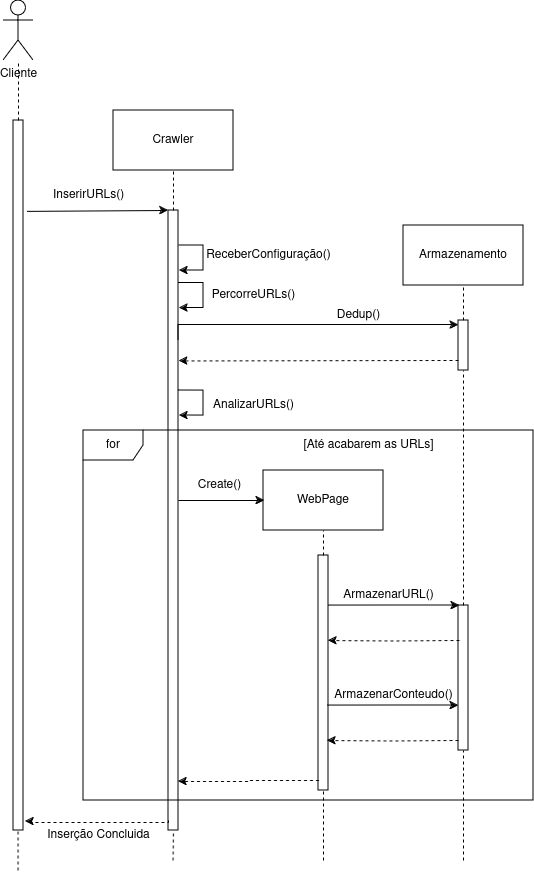

The diagram above was exported from draw.io. Its source (the exported page's mxGraphModel, read from the mxfile embedded in the PNG):
<mxGraphModel dx="1434" dy="790" grid="1" gridSize="10" guides="1" tooltips="1" connect="1" arrows="1" fold="1" page="1" pageScale="1" pageWidth="827" pageHeight="1169" math="0" shadow="0">
  <root>
    <mxCell id="0" />
    <mxCell id="1" parent="0" />
    <mxCell id="OWMyHbisK6rjn01nRb4A-1" value="Cliente" style="shape=umlActor;verticalLabelPosition=bottom;verticalAlign=top;html=1;outlineConnect=0;" parent="1" vertex="1">
      <mxGeometry x="210" y="80" width="30" height="60" as="geometry" />
    </mxCell>
    <mxCell id="OWMyHbisK6rjn01nRb4A-2" value="Crawler" style="rounded=0;whiteSpace=wrap;html=1;" parent="1" vertex="1">
      <mxGeometry x="320" y="190" width="120" height="60" as="geometry" />
    </mxCell>
    <mxCell id="OWMyHbisK6rjn01nRb4A-7" value="" style="whiteSpace=wrap;html=1;" parent="1" vertex="1">
      <mxGeometry x="220" y="200" width="10" height="710" as="geometry" />
    </mxCell>
    <mxCell id="OWMyHbisK6rjn01nRb4A-9" value="" style="endArrow=none;dashed=1;html=1;rounded=0;exitX=0.5;exitY=0;exitDx=0;exitDy=0;" parent="1" source="OWMyHbisK6rjn01nRb4A-7" target="OWMyHbisK6rjn01nRb4A-1" edge="1">
      <mxGeometry width="50" height="50" relative="1" as="geometry">
        <mxPoint x="330" y="440" as="sourcePoint" />
        <mxPoint x="230" y="160" as="targetPoint" />
      </mxGeometry>
    </mxCell>
    <mxCell id="OWMyHbisK6rjn01nRb4A-20" style="edgeStyle=orthogonalEdgeStyle;rounded=0;orthogonalLoop=1;jettySize=auto;html=1;" parent="1" source="OWMyHbisK6rjn01nRb4A-10" edge="1">
      <mxGeometry relative="1" as="geometry">
        <mxPoint x="386" y="350" as="targetPoint" />
        <Array as="points">
          <mxPoint x="410" y="325" />
          <mxPoint x="410" y="350" />
        </Array>
      </mxGeometry>
    </mxCell>
    <mxCell id="OWMyHbisK6rjn01nRb4A-10" value="" style="whiteSpace=wrap;html=1;" parent="1" vertex="1">
      <mxGeometry x="375" y="290" width="10" height="620" as="geometry" />
    </mxCell>
    <mxCell id="OWMyHbisK6rjn01nRb4A-11" value="" style="endArrow=none;dashed=1;html=1;rounded=0;exitX=0.5;exitY=0;exitDx=0;exitDy=0;entryX=0.5;entryY=1;entryDx=0;entryDy=0;" parent="1" source="OWMyHbisK6rjn01nRb4A-10" target="OWMyHbisK6rjn01nRb4A-2" edge="1">
      <mxGeometry width="50" height="50" relative="1" as="geometry">
        <mxPoint x="485" y="530" as="sourcePoint" />
        <mxPoint x="380" y="230" as="targetPoint" />
      </mxGeometry>
    </mxCell>
    <mxCell id="OWMyHbisK6rjn01nRb4A-14" value="" style="endArrow=classic;html=1;rounded=0;entryX=0;entryY=0;entryDx=0;entryDy=0;exitX=1.344;exitY=0.128;exitDx=0;exitDy=0;exitPerimeter=0;" parent="1" source="OWMyHbisK6rjn01nRb4A-7" target="OWMyHbisK6rjn01nRb4A-10" edge="1">
      <mxGeometry width="50" height="50" relative="1" as="geometry">
        <mxPoint x="330" y="440" as="sourcePoint" />
        <mxPoint x="380" y="390" as="targetPoint" />
      </mxGeometry>
    </mxCell>
    <mxCell id="OWMyHbisK6rjn01nRb4A-15" value="InserirURLs()" style="text;html=1;align=center;verticalAlign=middle;resizable=0;points=[];autosize=1;strokeColor=none;fillColor=none;" parent="1" vertex="1">
      <mxGeometry x="250" y="260" width="90" height="30" as="geometry" />
    </mxCell>
    <mxCell id="OWMyHbisK6rjn01nRb4A-17" value="Armazenamento" style="rounded=0;whiteSpace=wrap;html=1;" parent="1" vertex="1">
      <mxGeometry x="610" y="305" width="120" height="60" as="geometry" />
    </mxCell>
    <mxCell id="OWMyHbisK6rjn01nRb4A-18" value="" style="whiteSpace=wrap;html=1;" parent="1" vertex="1">
      <mxGeometry x="665" y="685" width="10" height="145" as="geometry" />
    </mxCell>
    <mxCell id="OWMyHbisK6rjn01nRb4A-19" value="" style="endArrow=none;dashed=1;html=1;rounded=0;entryX=0.5;entryY=1;entryDx=0;entryDy=0;" parent="1" target="OWMyHbisK6rjn01nRb4A-17" edge="1">
      <mxGeometry width="50" height="50" relative="1" as="geometry">
        <mxPoint x="670" y="400" as="sourcePoint" />
        <mxPoint x="670" y="585" as="targetPoint" />
      </mxGeometry>
    </mxCell>
    <mxCell id="OWMyHbisK6rjn01nRb4A-21" value="ReceberConfiguração()" style="text;html=1;align=center;verticalAlign=middle;resizable=0;points=[];autosize=1;strokeColor=none;fillColor=none;" parent="1" vertex="1">
      <mxGeometry x="400" y="320" width="150" height="30" as="geometry" />
    </mxCell>
    <mxCell id="OWMyHbisK6rjn01nRb4A-24" value="WebPage" style="rounded=0;whiteSpace=wrap;html=1;" parent="1" vertex="1">
      <mxGeometry x="470" y="550" width="120" height="60" as="geometry" />
    </mxCell>
    <mxCell id="OWMyHbisK6rjn01nRb4A-25" value="" style="whiteSpace=wrap;html=1;" parent="1" vertex="1">
      <mxGeometry x="525" y="635" width="10" height="235" as="geometry" />
    </mxCell>
    <mxCell id="OWMyHbisK6rjn01nRb4A-26" value="" style="endArrow=none;dashed=1;html=1;rounded=0;exitX=0.5;exitY=0;exitDx=0;exitDy=0;entryX=0.5;entryY=1;entryDx=0;entryDy=0;" parent="1" source="OWMyHbisK6rjn01nRb4A-25" target="OWMyHbisK6rjn01nRb4A-24" edge="1">
      <mxGeometry width="50" height="50" relative="1" as="geometry">
        <mxPoint x="635" y="835" as="sourcePoint" />
        <mxPoint x="530" y="535" as="targetPoint" />
      </mxGeometry>
    </mxCell>
    <mxCell id="OWMyHbisK6rjn01nRb4A-27" style="edgeStyle=orthogonalEdgeStyle;rounded=0;orthogonalLoop=1;jettySize=auto;html=1;entryX=1.4;entryY=0.038;entryDx=0;entryDy=0;entryPerimeter=0;endArrow=none;endFill=0;startArrow=classic;startFill=1;" parent="1" edge="1">
      <mxGeometry relative="1" as="geometry">
        <mxPoint x="471" y="580" as="sourcePoint" />
        <mxPoint x="385" y="580" as="targetPoint" />
      </mxGeometry>
    </mxCell>
    <mxCell id="OWMyHbisK6rjn01nRb4A-28" value="Create()" style="text;html=1;align=center;verticalAlign=middle;resizable=0;points=[];autosize=1;strokeColor=none;fillColor=none;" parent="1" vertex="1">
      <mxGeometry x="391" y="550" width="70" height="30" as="geometry" />
    </mxCell>
    <mxCell id="OWMyHbisK6rjn01nRb4A-30" value="PercorreURLs()" style="text;html=1;align=center;verticalAlign=middle;resizable=0;points=[];autosize=1;strokeColor=none;fillColor=none;" parent="1" vertex="1">
      <mxGeometry x="405" y="360" width="110" height="30" as="geometry" />
    </mxCell>
    <mxCell id="OWMyHbisK6rjn01nRb4A-31" value="for" style="shape=umlFrame;whiteSpace=wrap;html=1;pointerEvents=0;" parent="1" vertex="1">
      <mxGeometry x="290" y="510" width="450" height="370" as="geometry" />
    </mxCell>
    <mxCell id="OWMyHbisK6rjn01nRb4A-32" value="[Até acabarem as URLs]" style="text;html=1;align=center;verticalAlign=middle;resizable=0;points=[];autosize=1;strokeColor=none;fillColor=none;" parent="1" vertex="1">
      <mxGeometry x="500" y="510" width="150" height="30" as="geometry" />
    </mxCell>
    <mxCell id="OWMyHbisK6rjn01nRb4A-33" style="edgeStyle=orthogonalEdgeStyle;rounded=0;orthogonalLoop=1;jettySize=auto;html=1;" parent="1" edge="1">
      <mxGeometry relative="1" as="geometry">
        <mxPoint x="385" y="362.5" as="sourcePoint" />
        <mxPoint x="386" y="387.5" as="targetPoint" />
        <Array as="points">
          <mxPoint x="410" y="362.5" />
          <mxPoint x="410" y="387.5" />
        </Array>
      </mxGeometry>
    </mxCell>
    <mxCell id="OWMyHbisK6rjn01nRb4A-34" value="Dedup()" style="text;html=1;align=center;verticalAlign=middle;resizable=0;points=[];autosize=1;strokeColor=none;fillColor=none;" parent="1" vertex="1">
      <mxGeometry x="530" y="380" width="70" height="30" as="geometry" />
    </mxCell>
    <mxCell id="OWMyHbisK6rjn01nRb4A-35" style="edgeStyle=orthogonalEdgeStyle;rounded=0;orthogonalLoop=1;jettySize=auto;html=1;entryX=0.01;entryY=0.088;entryDx=0;entryDy=0;entryPerimeter=0;" parent="1" edge="1" target="M0Rm2foswdxMq_0-abFq-1">
      <mxGeometry relative="1" as="geometry">
        <mxPoint x="385" y="420" as="sourcePoint" />
        <mxPoint x="630" y="410" as="targetPoint" />
        <Array as="points">
          <mxPoint x="385" y="404" />
        </Array>
      </mxGeometry>
    </mxCell>
    <mxCell id="OWMyHbisK6rjn01nRb4A-36" value="AnalizarURLs()" style="text;html=1;align=center;verticalAlign=middle;resizable=0;points=[];autosize=1;strokeColor=none;fillColor=none;" parent="1" vertex="1">
      <mxGeometry x="410" y="470.06" width="100" height="30" as="geometry" />
    </mxCell>
    <mxCell id="OWMyHbisK6rjn01nRb4A-37" style="edgeStyle=orthogonalEdgeStyle;rounded=0;orthogonalLoop=1;jettySize=auto;html=1;" parent="1" edge="1">
      <mxGeometry relative="1" as="geometry">
        <mxPoint x="385" y="470.06" as="sourcePoint" />
        <mxPoint x="386" y="495.06" as="targetPoint" />
        <Array as="points">
          <mxPoint x="410" y="470.06" />
          <mxPoint x="410" y="495.06" />
        </Array>
      </mxGeometry>
    </mxCell>
    <mxCell id="OWMyHbisK6rjn01nRb4A-40" value="ArmazenarURL()" style="text;html=1;align=center;verticalAlign=middle;resizable=0;points=[];autosize=1;strokeColor=none;fillColor=none;" parent="1" vertex="1">
      <mxGeometry x="540" y="660" width="110" height="30" as="geometry" />
    </mxCell>
    <mxCell id="OWMyHbisK6rjn01nRb4A-42" style="edgeStyle=orthogonalEdgeStyle;rounded=0;orthogonalLoop=1;jettySize=auto;html=1;entryX=1.4;entryY=0.038;entryDx=0;entryDy=0;entryPerimeter=0;endArrow=classic;endFill=1;startArrow=none;startFill=0;exitX=0.1;exitY=0.1;exitDx=0;exitDy=0;exitPerimeter=0;dashed=1;" parent="1" edge="1">
      <mxGeometry relative="1" as="geometry">
        <mxPoint x="666" y="720" as="sourcePoint" />
        <mxPoint x="535" y="720.08" as="targetPoint" />
      </mxGeometry>
    </mxCell>
    <mxCell id="OWMyHbisK6rjn01nRb4A-43" style="edgeStyle=orthogonalEdgeStyle;rounded=0;orthogonalLoop=1;jettySize=auto;html=1;entryX=1.4;entryY=0.038;entryDx=0;entryDy=0;entryPerimeter=0;endArrow=none;endFill=0;startArrow=classic;startFill=1;exitX=0.1;exitY=0.1;exitDx=0;exitDy=0;exitPerimeter=0;" parent="1" edge="1">
      <mxGeometry relative="1" as="geometry">
        <mxPoint x="666" y="685" as="sourcePoint" />
        <mxPoint x="535" y="685.08" as="targetPoint" />
        <Array as="points">
          <mxPoint x="601" y="685" />
          <mxPoint x="601" y="685" />
        </Array>
      </mxGeometry>
    </mxCell>
    <mxCell id="OWMyHbisK6rjn01nRb4A-44" value="ArmazenarConteudo()" style="text;html=1;align=center;verticalAlign=middle;resizable=0;points=[];autosize=1;strokeColor=none;fillColor=none;" parent="1" vertex="1">
      <mxGeometry x="530" y="760" width="140" height="30" as="geometry" />
    </mxCell>
    <mxCell id="OWMyHbisK6rjn01nRb4A-45" style="edgeStyle=orthogonalEdgeStyle;rounded=0;orthogonalLoop=1;jettySize=auto;html=1;entryX=1.4;entryY=0.038;entryDx=0;entryDy=0;entryPerimeter=0;endArrow=classic;endFill=1;startArrow=none;startFill=0;exitX=0.1;exitY=0.1;exitDx=0;exitDy=0;exitPerimeter=0;dashed=1;" parent="1" edge="1">
      <mxGeometry relative="1" as="geometry">
        <mxPoint x="665" y="820" as="sourcePoint" />
        <mxPoint x="534" y="820.08" as="targetPoint" />
      </mxGeometry>
    </mxCell>
    <mxCell id="OWMyHbisK6rjn01nRb4A-46" style="edgeStyle=orthogonalEdgeStyle;rounded=0;orthogonalLoop=1;jettySize=auto;html=1;entryX=1.4;entryY=0.038;entryDx=0;entryDy=0;entryPerimeter=0;endArrow=none;endFill=0;startArrow=classic;startFill=1;exitX=0.1;exitY=0.1;exitDx=0;exitDy=0;exitPerimeter=0;" parent="1" edge="1">
      <mxGeometry relative="1" as="geometry">
        <mxPoint x="665" y="785" as="sourcePoint" />
        <mxPoint x="534" y="785.08" as="targetPoint" />
        <Array as="points">
          <mxPoint x="600" y="785" />
          <mxPoint x="600" y="785" />
        </Array>
      </mxGeometry>
    </mxCell>
    <mxCell id="OWMyHbisK6rjn01nRb4A-48" value="" style="endArrow=none;dashed=1;html=1;rounded=0;entryX=0.5;entryY=1;entryDx=0;entryDy=0;" parent="1" edge="1">
      <mxGeometry width="50" height="50" relative="1" as="geometry">
        <mxPoint x="670" y="940" as="sourcePoint" />
        <mxPoint x="670" y="830" as="targetPoint" />
      </mxGeometry>
    </mxCell>
    <mxCell id="OWMyHbisK6rjn01nRb4A-49" style="edgeStyle=orthogonalEdgeStyle;rounded=0;orthogonalLoop=1;jettySize=auto;html=1;endArrow=classic;endFill=1;startArrow=none;startFill=0;exitX=0.1;exitY=0.1;exitDx=0;exitDy=0;exitPerimeter=0;dashed=1;" parent="1" target="OWMyHbisK6rjn01nRb4A-10" edge="1">
      <mxGeometry relative="1" as="geometry">
        <mxPoint x="525.5" y="860" as="sourcePoint" />
        <mxPoint x="394.5" y="860.08" as="targetPoint" />
        <Array as="points">
          <mxPoint x="455" y="861" />
        </Array>
      </mxGeometry>
    </mxCell>
    <mxCell id="OWMyHbisK6rjn01nRb4A-50" style="edgeStyle=orthogonalEdgeStyle;rounded=0;orthogonalLoop=1;jettySize=auto;html=1;entryX=1.186;entryY=0.987;entryDx=0;entryDy=0;entryPerimeter=0;endArrow=classic;endFill=1;startArrow=none;startFill=0;exitX=0.1;exitY=0.1;exitDx=0;exitDy=0;exitPerimeter=0;dashed=1;" parent="1" edge="1" target="OWMyHbisK6rjn01nRb4A-7">
      <mxGeometry relative="1" as="geometry">
        <mxPoint x="375" y="900" as="sourcePoint" />
        <mxPoint x="233.5" y="901" as="targetPoint" />
        <Array as="points">
          <mxPoint x="375" y="902" />
          <mxPoint x="234" y="902" />
          <mxPoint x="234" y="901" />
        </Array>
      </mxGeometry>
    </mxCell>
    <mxCell id="OWMyHbisK6rjn01nRb4A-52" value="" style="endArrow=none;dashed=1;html=1;rounded=0;entryX=0.5;entryY=1;entryDx=0;entryDy=0;" parent="1" edge="1" target="OWMyHbisK6rjn01nRb4A-25">
      <mxGeometry width="50" height="50" relative="1" as="geometry">
        <mxPoint x="530" y="940" as="sourcePoint" />
        <mxPoint x="530" y="880" as="targetPoint" />
      </mxGeometry>
    </mxCell>
    <mxCell id="OWMyHbisK6rjn01nRb4A-54" value="" style="endArrow=none;dashed=1;html=1;rounded=0;" parent="1" edge="1">
      <mxGeometry width="50" height="50" relative="1" as="geometry">
        <mxPoint x="379.57" y="940" as="sourcePoint" />
        <mxPoint x="380" y="910" as="targetPoint" />
      </mxGeometry>
    </mxCell>
    <mxCell id="OWMyHbisK6rjn01nRb4A-55" value="" style="endArrow=none;dashed=1;html=1;rounded=0;entryX=0.5;entryY=1;entryDx=0;entryDy=0;" parent="1" edge="1">
      <mxGeometry width="50" height="50" relative="1" as="geometry">
        <mxPoint x="224.57" y="950" as="sourcePoint" />
        <mxPoint x="224.57" y="910" as="targetPoint" />
      </mxGeometry>
    </mxCell>
    <mxCell id="OWMyHbisK6rjn01nRb4A-56" value="Inserção Concluida" style="text;html=1;align=center;verticalAlign=middle;resizable=0;points=[];autosize=1;strokeColor=none;fillColor=none;" parent="1" vertex="1">
      <mxGeometry x="240" y="900" width="130" height="30" as="geometry" />
    </mxCell>
    <mxCell id="M0Rm2foswdxMq_0-abFq-1" value="" style="whiteSpace=wrap;html=1;" vertex="1" parent="1">
      <mxGeometry x="665" y="400" width="10" height="50" as="geometry" />
    </mxCell>
    <mxCell id="M0Rm2foswdxMq_0-abFq-2" value="" style="endArrow=classic;dashed=1;html=1;rounded=0;entryX=1.057;entryY=0.218;entryDx=0;entryDy=0;exitX=0;exitY=0.75;exitDx=0;exitDy=0;entryPerimeter=0;startArrow=none;startFill=0;endFill=1;" edge="1" parent="1">
      <mxGeometry width="50" height="50" relative="1" as="geometry">
        <mxPoint x="665" y="440" as="sourcePoint" />
        <mxPoint x="385.57000000000016" y="440.48" as="targetPoint" />
      </mxGeometry>
    </mxCell>
    <mxCell id="M0Rm2foswdxMq_0-abFq-3" value="" style="endArrow=none;dashed=1;html=1;rounded=0;entryX=0.5;entryY=1;entryDx=0;entryDy=0;exitX=0.5;exitY=0;exitDx=0;exitDy=0;" edge="1" parent="1" source="OWMyHbisK6rjn01nRb4A-18" target="M0Rm2foswdxMq_0-abFq-1">
      <mxGeometry width="50" height="50" relative="1" as="geometry">
        <mxPoint x="680" y="410" as="sourcePoint" />
        <mxPoint x="680" y="375" as="targetPoint" />
      </mxGeometry>
    </mxCell>
  </root>
</mxGraphModel>